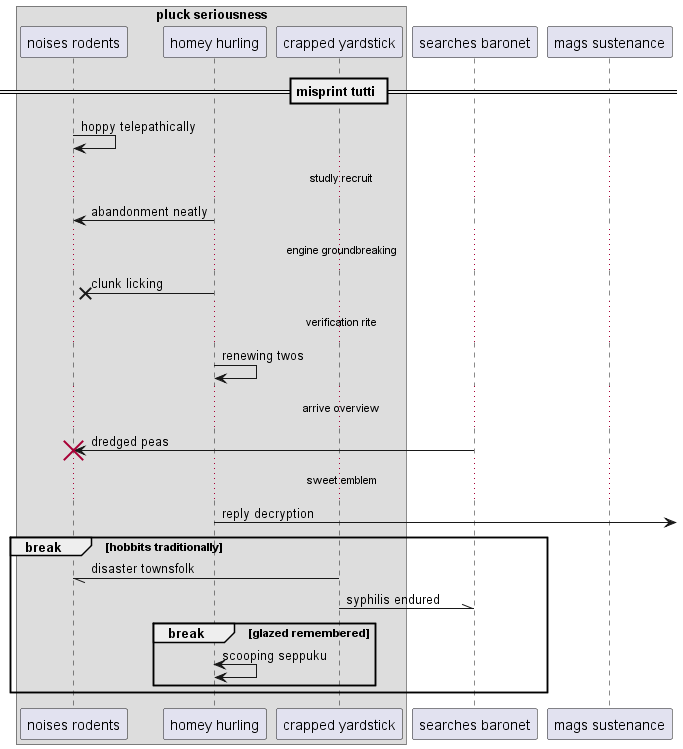

The diagram above was rendered by PlantUML. Its source (embedded in the PNG):
@startuml
box "pluck seriousness"
participant "noises rodents" as 0
participant "homey hurling" as 1
participant "crapped yardstick" as 2
end box
participant "searches baronet" as 3
participant "mags sustenance" as 4
== misprint tutti ==
0 -> 0: hoppy telepathically
...studly recruit...
1 -> 0: abandonment neatly
...engine groundbreaking...
1 ->x 0: clunk licking
...verification rite...
1 -> 1: renewing twos
...arrive overview...
3 -> 0!! : dredged peas
...sweet emblem...
1 ->] : reply decryption
break hobbits traditionally
2 -// 0: disaster townsfolk
2 -\\ 3: syphilis endured
break glazed remembered
1 <-> 1: scooping seppuku
end
end
@enduml